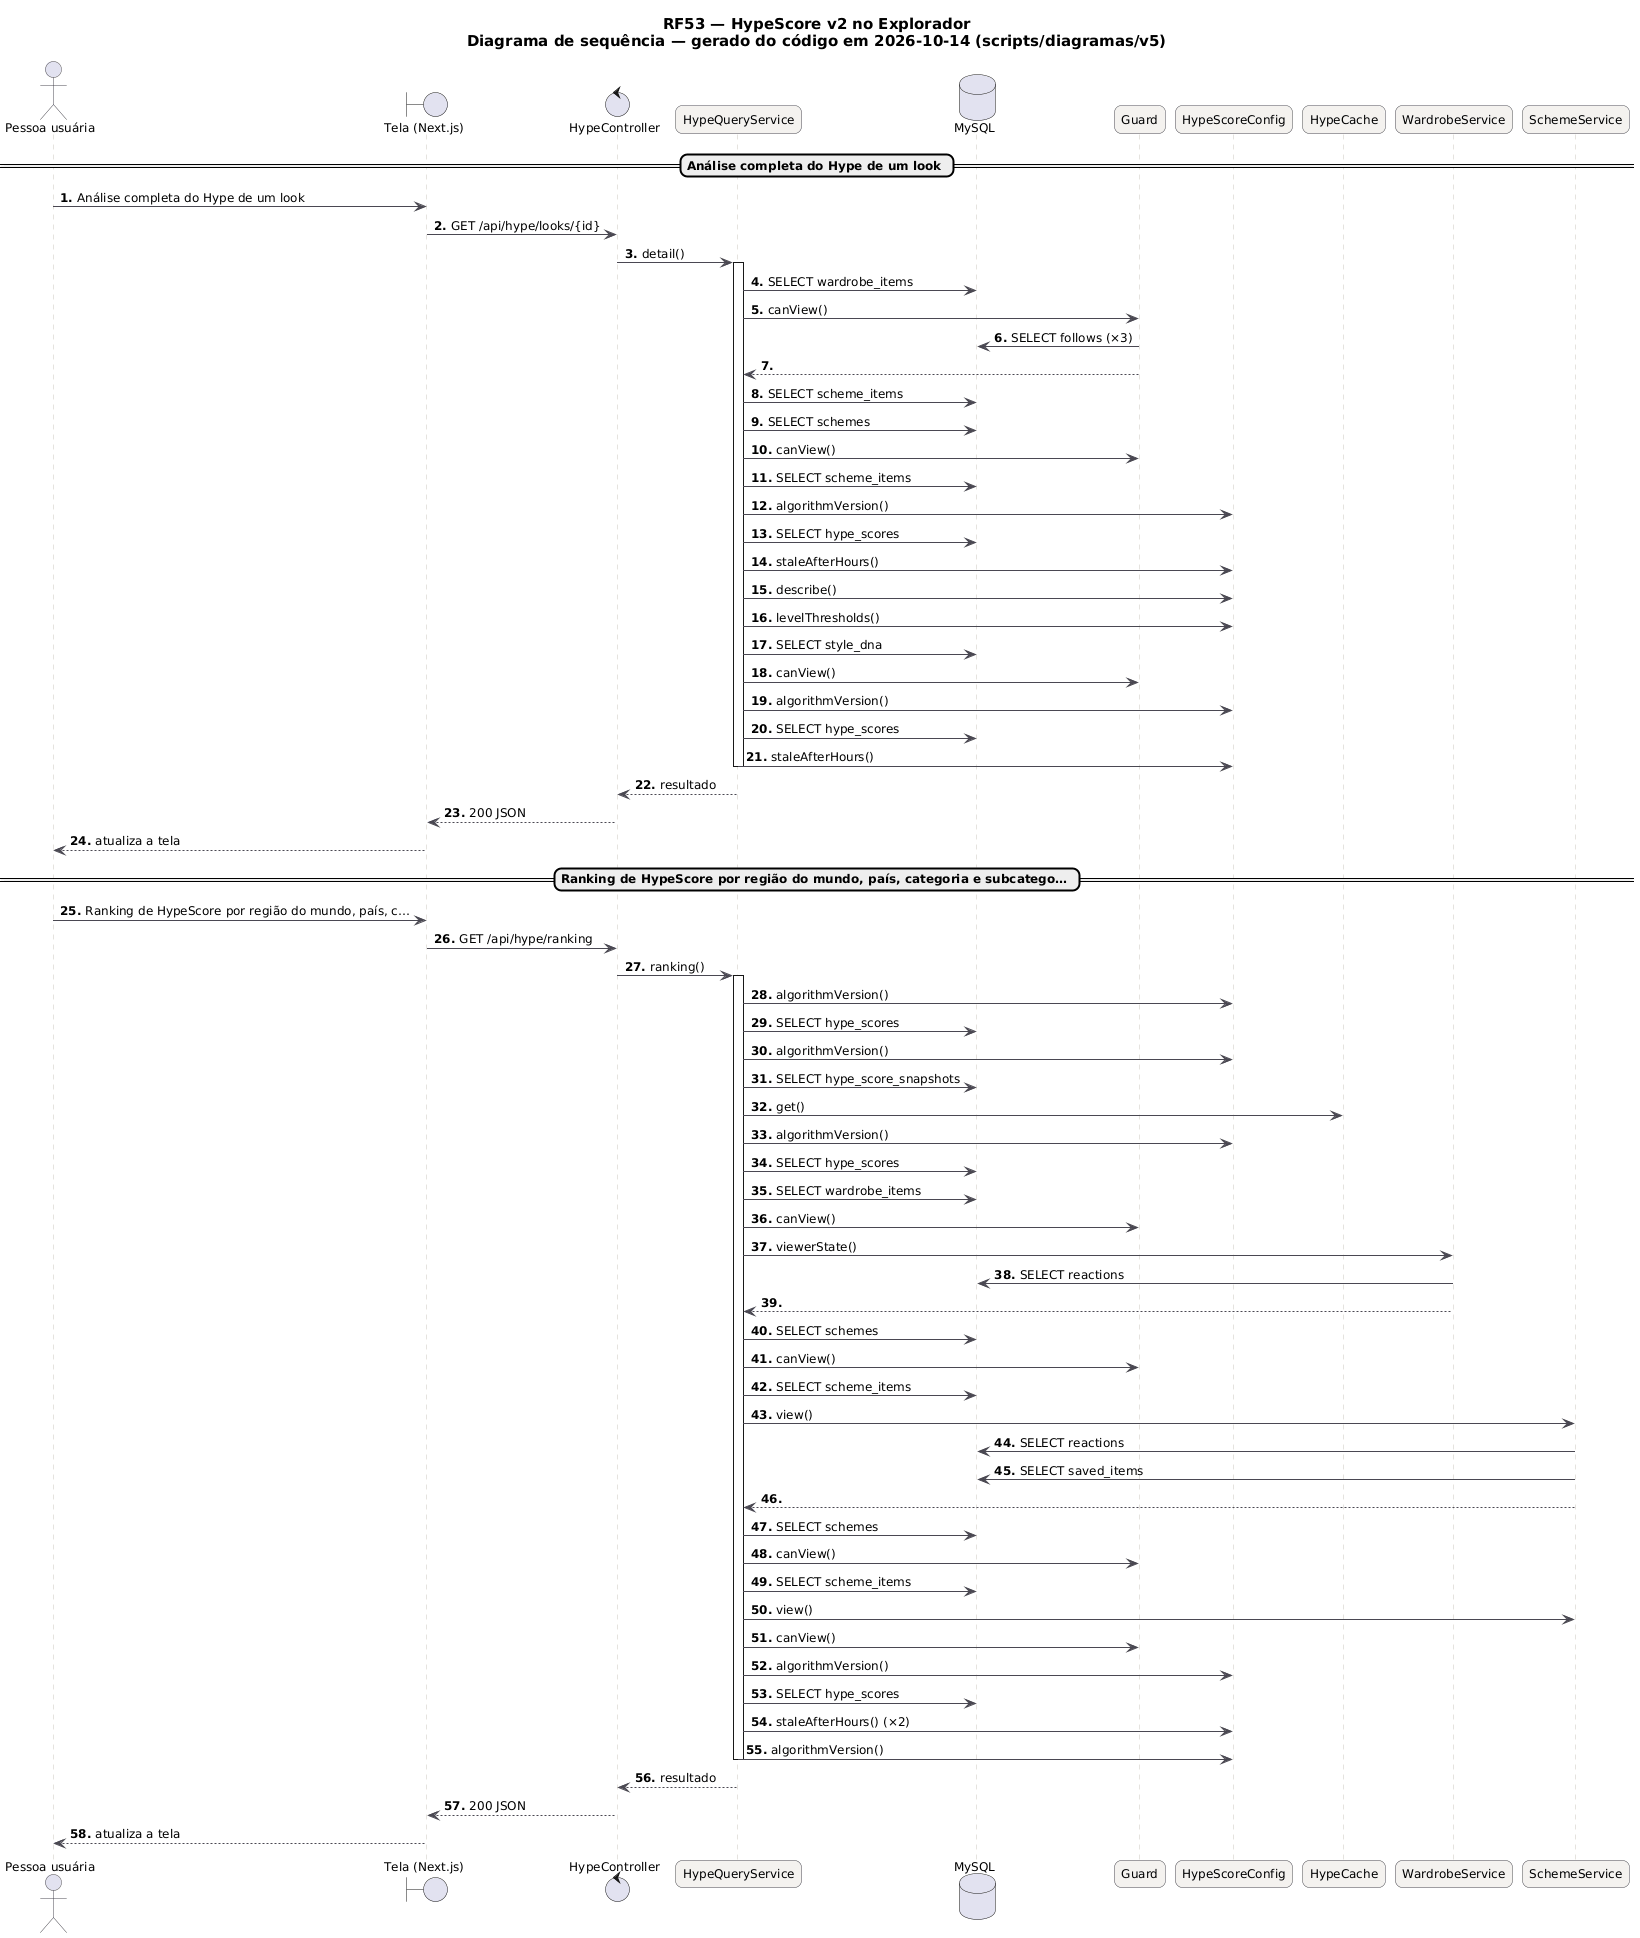

The diagram above was rendered by PlantUML. Its source (embedded in the PNG):
@startuml RF53_Sequencia_Explorador
skinparam backgroundColor #FFFFFF
skinparam shadowing false
skinparam defaultFontName "DejaVu Sans"
skinparam defaultFontSize 12
skinparam titleFontSize 15
skinparam roundcorner 14
skinparam ArrowColor #52606D
skinparam note {
  BackgroundColor #FFFDEB
  BorderColor #D8CE78
  FontColor #554F24
}
skinparam sequence {
  ArrowColor #4A4852
  LifeLineBorderColor #CBC6BE
  ParticipantBackgroundColor #F4F2EF
  ParticipantBorderColor #4A4852
  ActorBorderColor #4A4852
  GroupBorderColor #CBC6BE
  GroupBackgroundColor #FAF8F5
}
autonumber "<b>0."
title RF53 — HypeScore v2 no Explorador\nDiagrama de sequência — gerado do código em 2026-10-14 (scripts/diagramas/v5)

actor "Pessoa usuária" as U
boundary "Tela (Next.js)" as P
control "HypeController" as HypeController
participant "HypeQueryService" as HypeQueryService
database "MySQL" as DB_MySQL
participant "Guard" as Guard
participant "HypeScoreConfig" as HypeScoreConfig
participant "HypeCache" as HypeCache
participant "WardrobeService" as WardrobeService
participant "SchemeService" as SchemeService
== Análise completa do Hype de um look ==
U -> P : Análise completa do Hype de um look
P -> HypeController : GET /api/hype/looks/{id}
HypeController -> HypeQueryService : detail()
activate HypeQueryService
HypeQueryService -> DB_MySQL : SELECT wardrobe_items
HypeQueryService -> Guard : canView()
Guard -> DB_MySQL : SELECT follows (×3)
Guard --> HypeQueryService
HypeQueryService -> DB_MySQL : SELECT scheme_items
HypeQueryService -> DB_MySQL : SELECT schemes
HypeQueryService -> Guard : canView()
HypeQueryService -> DB_MySQL : SELECT scheme_items
HypeQueryService -> HypeScoreConfig : algorithmVersion()
HypeQueryService -> DB_MySQL : SELECT hype_scores
HypeQueryService -> HypeScoreConfig : staleAfterHours()
HypeQueryService -> HypeScoreConfig : describe()
HypeQueryService -> HypeScoreConfig : levelThresholds()
HypeQueryService -> DB_MySQL : SELECT style_dna
HypeQueryService -> Guard : canView()
HypeQueryService -> HypeScoreConfig : algorithmVersion()
HypeQueryService -> DB_MySQL : SELECT hype_scores
HypeQueryService -> HypeScoreConfig : staleAfterHours()
deactivate HypeQueryService
HypeQueryService --> HypeController : resultado
HypeController --> P : 200 JSON
P --> U : atualiza a tela
== Ranking de HypeScore por região do mundo, país, categoria e subcatego… ==
U -> P : Ranking de HypeScore por região do mundo, país, c…
P -> HypeController : GET /api/hype/ranking
HypeController -> HypeQueryService : ranking()
activate HypeQueryService
HypeQueryService -> HypeScoreConfig : algorithmVersion()
HypeQueryService -> DB_MySQL : SELECT hype_scores
HypeQueryService -> HypeScoreConfig : algorithmVersion()
HypeQueryService -> DB_MySQL : SELECT hype_score_snapshots
HypeQueryService -> HypeCache : get()
HypeQueryService -> HypeScoreConfig : algorithmVersion()
HypeQueryService -> DB_MySQL : SELECT hype_scores
HypeQueryService -> DB_MySQL : SELECT wardrobe_items
HypeQueryService -> Guard : canView()
HypeQueryService -> WardrobeService : viewerState()
WardrobeService -> DB_MySQL : SELECT reactions
WardrobeService --> HypeQueryService
HypeQueryService -> DB_MySQL : SELECT schemes
HypeQueryService -> Guard : canView()
HypeQueryService -> DB_MySQL : SELECT scheme_items
HypeQueryService -> SchemeService : view()
SchemeService -> DB_MySQL : SELECT reactions
SchemeService -> DB_MySQL : SELECT saved_items
SchemeService --> HypeQueryService
HypeQueryService -> DB_MySQL : SELECT schemes
HypeQueryService -> Guard : canView()
HypeQueryService -> DB_MySQL : SELECT scheme_items
HypeQueryService -> SchemeService : view()
HypeQueryService -> Guard : canView()
HypeQueryService -> HypeScoreConfig : algorithmVersion()
HypeQueryService -> DB_MySQL : SELECT hype_scores
HypeQueryService -> HypeScoreConfig : staleAfterHours() (×2)
HypeQueryService -> HypeScoreConfig : algorithmVersion()
deactivate HypeQueryService
HypeQueryService --> HypeController : resultado
HypeController --> P : 200 JSON
P --> U : atualiza a tela
@enduml